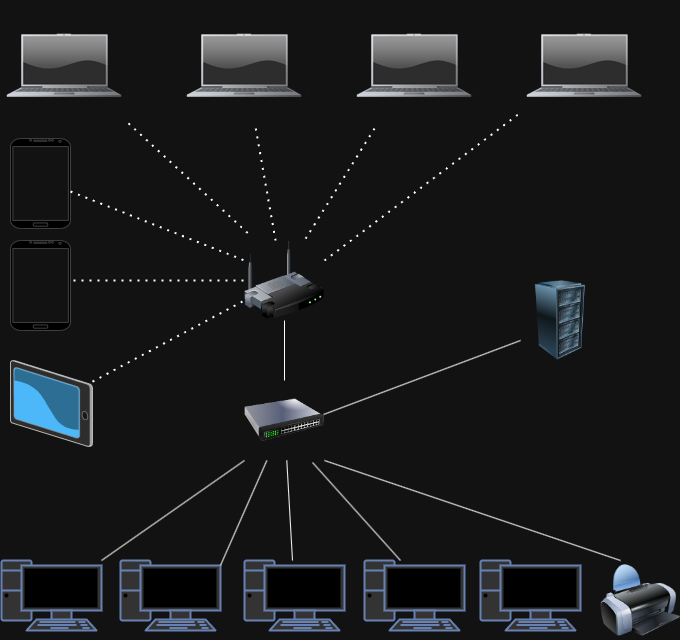

The diagram above was exported from draw.io. Its source (the exported page's mxGraphModel, read from the mxfile embedded in the PNG):
<mxGraphModel dx="1674" dy="792" grid="1" gridSize="10" guides="1" tooltips="1" connect="1" arrows="1" fold="1" page="1" pageScale="1" pageWidth="827" pageHeight="1169" math="0" shadow="0">
  <root>
    <mxCell id="0" />
    <mxCell id="1" parent="0" />
    <mxCell id="APb8H4j-l5pkzlU1o_NE-1" value="" style="shape=image;html=1;verticalAlign=top;verticalLabelPosition=bottom;labelBackgroundColor=#ffffff;imageAspect=0;aspect=fixed;image=https://cdn0.iconfinder.com/data/icons/luisance_pack/128/ordinateur_portable_eteint.png" vertex="1" parent="1">
      <mxGeometry x="90" y="100" width="128" height="128" as="geometry" />
    </mxCell>
    <mxCell id="APb8H4j-l5pkzlU1o_NE-2" value="" style="shape=image;html=1;verticalAlign=top;verticalLabelPosition=bottom;labelBackgroundColor=#ffffff;imageAspect=0;aspect=fixed;image=https://cdn0.iconfinder.com/data/icons/luisance_pack/128/ordinateur_portable_eteint.png" vertex="1" parent="1">
      <mxGeometry x="610" y="100" width="128" height="128" as="geometry" />
    </mxCell>
    <mxCell id="APb8H4j-l5pkzlU1o_NE-3" value="" style="shape=image;html=1;verticalAlign=top;verticalLabelPosition=bottom;labelBackgroundColor=#ffffff;imageAspect=0;aspect=fixed;image=https://cdn0.iconfinder.com/data/icons/luisance_pack/128/ordinateur_portable_eteint.png" vertex="1" parent="1">
      <mxGeometry x="440" y="100" width="128" height="128" as="geometry" />
    </mxCell>
    <mxCell id="APb8H4j-l5pkzlU1o_NE-4" value="" style="shape=image;html=1;verticalAlign=top;verticalLabelPosition=bottom;labelBackgroundColor=#ffffff;imageAspect=0;aspect=fixed;image=https://cdn0.iconfinder.com/data/icons/luisance_pack/128/ordinateur_portable_eteint.png" vertex="1" parent="1">
      <mxGeometry x="270" y="100" width="128" height="128" as="geometry" />
    </mxCell>
    <mxCell id="APb8H4j-l5pkzlU1o_NE-5" value="" style="verticalLabelPosition=bottom;verticalAlign=top;html=1;shadow=0;dashed=0;strokeWidth=1;shape=mxgraph.android.phone2;strokeColor=#c0c0c0;" vertex="1" parent="1">
      <mxGeometry x="100" y="340" width="60" height="90" as="geometry" />
    </mxCell>
    <mxCell id="APb8H4j-l5pkzlU1o_NE-6" value="" style="verticalLabelPosition=bottom;verticalAlign=top;html=1;shadow=0;dashed=0;strokeWidth=1;shape=mxgraph.android.phone2;strokeColor=#c0c0c0;" vertex="1" parent="1">
      <mxGeometry x="100" y="238" width="60" height="90" as="geometry" />
    </mxCell>
    <mxCell id="APb8H4j-l5pkzlU1o_NE-7" value="" style="verticalLabelPosition=bottom;sketch=0;aspect=fixed;html=1;verticalAlign=top;strokeColor=none;align=center;outlineConnect=0;shape=mxgraph.citrix.tablet_2;" vertex="1" parent="1">
      <mxGeometry x="100" y="460" width="82" height="86" as="geometry" />
    </mxCell>
    <mxCell id="APb8H4j-l5pkzlU1o_NE-8" value="" style="image;html=1;image=img/lib/clip_art/networking/Wireless_Router_128x128.png" vertex="1" parent="1">
      <mxGeometry x="334" y="340" width="80" height="80" as="geometry" />
    </mxCell>
    <mxCell id="APb8H4j-l5pkzlU1o_NE-9" value="" style="endArrow=none;dashed=1;html=1;dashPattern=1 3;strokeWidth=2;rounded=0;entryX=0;entryY=0.5;entryDx=0;entryDy=0;exitX=1.05;exitY=0.444;exitDx=0;exitDy=0;exitPerimeter=0;" edge="1" parent="1" source="APb8H4j-l5pkzlU1o_NE-5" target="APb8H4j-l5pkzlU1o_NE-8">
      <mxGeometry width="50" height="50" relative="1" as="geometry">
        <mxPoint x="230" y="430" as="sourcePoint" />
        <mxPoint x="300" y="390" as="targetPoint" />
      </mxGeometry>
    </mxCell>
    <mxCell id="APb8H4j-l5pkzlU1o_NE-10" value="" style="endArrow=none;dashed=1;html=1;dashPattern=1 3;strokeWidth=2;rounded=0;entryX=0;entryY=0.75;entryDx=0;entryDy=0;" edge="1" parent="1" source="APb8H4j-l5pkzlU1o_NE-7" target="APb8H4j-l5pkzlU1o_NE-8">
      <mxGeometry width="50" height="50" relative="1" as="geometry">
        <mxPoint x="230" y="430" as="sourcePoint" />
        <mxPoint x="280" y="380" as="targetPoint" />
      </mxGeometry>
    </mxCell>
    <mxCell id="APb8H4j-l5pkzlU1o_NE-11" value="" style="endArrow=none;dashed=1;html=1;dashPattern=1 3;strokeWidth=2;rounded=0;entryX=0;entryY=0.25;entryDx=0;entryDy=0;exitX=1;exitY=0.589;exitDx=0;exitDy=0;exitPerimeter=0;" edge="1" parent="1" source="APb8H4j-l5pkzlU1o_NE-6" target="APb8H4j-l5pkzlU1o_NE-8">
      <mxGeometry width="50" height="50" relative="1" as="geometry">
        <mxPoint x="230" y="430" as="sourcePoint" />
        <mxPoint x="280" y="380" as="targetPoint" />
      </mxGeometry>
    </mxCell>
    <mxCell id="APb8H4j-l5pkzlU1o_NE-12" value="" style="endArrow=none;dashed=1;html=1;dashPattern=1 3;strokeWidth=2;rounded=0;entryX=0.088;entryY=-0.05;entryDx=0;entryDy=0;entryPerimeter=0;" edge="1" parent="1" source="APb8H4j-l5pkzlU1o_NE-1" target="APb8H4j-l5pkzlU1o_NE-8">
      <mxGeometry width="50" height="50" relative="1" as="geometry">
        <mxPoint x="230" y="430" as="sourcePoint" />
        <mxPoint x="280" y="380" as="targetPoint" />
      </mxGeometry>
    </mxCell>
    <mxCell id="APb8H4j-l5pkzlU1o_NE-13" value="" style="endArrow=none;dashed=1;html=1;dashPattern=1 3;strokeWidth=2;rounded=0;entryX=0.388;entryY=0;entryDx=0;entryDy=0;entryPerimeter=0;" edge="1" parent="1" source="APb8H4j-l5pkzlU1o_NE-4" target="APb8H4j-l5pkzlU1o_NE-8">
      <mxGeometry width="50" height="50" relative="1" as="geometry">
        <mxPoint x="230" y="430" as="sourcePoint" />
        <mxPoint x="280" y="380" as="targetPoint" />
      </mxGeometry>
    </mxCell>
    <mxCell id="APb8H4j-l5pkzlU1o_NE-14" value="" style="endArrow=none;dashed=1;html=1;dashPattern=1 3;strokeWidth=2;rounded=0;entryX=0.75;entryY=0;entryDx=0;entryDy=0;" edge="1" parent="1" source="APb8H4j-l5pkzlU1o_NE-3" target="APb8H4j-l5pkzlU1o_NE-8">
      <mxGeometry width="50" height="50" relative="1" as="geometry">
        <mxPoint x="230" y="430" as="sourcePoint" />
        <mxPoint x="280" y="380" as="targetPoint" />
      </mxGeometry>
    </mxCell>
    <mxCell id="APb8H4j-l5pkzlU1o_NE-15" value="" style="endArrow=none;dashed=1;html=1;dashPattern=1 3;strokeWidth=2;rounded=0;exitX=1;exitY=0.25;exitDx=0;exitDy=0;" edge="1" parent="1" source="APb8H4j-l5pkzlU1o_NE-8" target="APb8H4j-l5pkzlU1o_NE-2">
      <mxGeometry width="50" height="50" relative="1" as="geometry">
        <mxPoint x="530" y="430" as="sourcePoint" />
        <mxPoint x="580" y="380" as="targetPoint" />
      </mxGeometry>
    </mxCell>
    <mxCell id="APb8H4j-l5pkzlU1o_NE-16" value="" style="image;html=1;image=img/lib/clip_art/networking/Switch_128x128.png" vertex="1" parent="1">
      <mxGeometry x="334" y="480" width="80" height="80" as="geometry" />
    </mxCell>
    <mxCell id="APb8H4j-l5pkzlU1o_NE-17" value="" style="endArrow=none;html=1;rounded=0;entryX=0.5;entryY=1;entryDx=0;entryDy=0;exitX=0.5;exitY=0;exitDx=0;exitDy=0;" edge="1" parent="1" source="APb8H4j-l5pkzlU1o_NE-16" target="APb8H4j-l5pkzlU1o_NE-8">
      <mxGeometry width="50" height="50" relative="1" as="geometry">
        <mxPoint x="390" y="430" as="sourcePoint" />
        <mxPoint x="440" y="380" as="targetPoint" />
      </mxGeometry>
    </mxCell>
    <mxCell id="APb8H4j-l5pkzlU1o_NE-18" value="" style="fontColor=#0066CC;verticalAlign=top;verticalLabelPosition=bottom;labelPosition=center;align=center;html=1;outlineConnect=0;fillColor=#CCCCCC;strokeColor=#6881B3;gradientColor=none;gradientDirection=north;strokeWidth=2;shape=mxgraph.networks.pc;" vertex="1" parent="1">
      <mxGeometry x="91" y="660" width="100" height="70" as="geometry" />
    </mxCell>
    <mxCell id="APb8H4j-l5pkzlU1o_NE-19" value="" style="fontColor=#0066CC;verticalAlign=top;verticalLabelPosition=bottom;labelPosition=center;align=center;html=1;outlineConnect=0;fillColor=#CCCCCC;strokeColor=#6881B3;gradientColor=none;gradientDirection=north;strokeWidth=2;shape=mxgraph.networks.pc;" vertex="1" parent="1">
      <mxGeometry x="210" y="660" width="100" height="70" as="geometry" />
    </mxCell>
    <mxCell id="APb8H4j-l5pkzlU1o_NE-20" value="" style="fontColor=#0066CC;verticalAlign=top;verticalLabelPosition=bottom;labelPosition=center;align=center;html=1;outlineConnect=0;fillColor=#CCCCCC;strokeColor=#6881B3;gradientColor=none;gradientDirection=north;strokeWidth=2;shape=mxgraph.networks.pc;" vertex="1" parent="1">
      <mxGeometry x="334" y="660" width="100" height="70" as="geometry" />
    </mxCell>
    <mxCell id="APb8H4j-l5pkzlU1o_NE-21" value="" style="fontColor=#0066CC;verticalAlign=top;verticalLabelPosition=bottom;labelPosition=center;align=center;html=1;outlineConnect=0;fillColor=#CCCCCC;strokeColor=#6881B3;gradientColor=none;gradientDirection=north;strokeWidth=2;shape=mxgraph.networks.pc;" vertex="1" parent="1">
      <mxGeometry x="454" y="660" width="100" height="70" as="geometry" />
    </mxCell>
    <mxCell id="APb8H4j-l5pkzlU1o_NE-22" value="" style="fontColor=#0066CC;verticalAlign=top;verticalLabelPosition=bottom;labelPosition=center;align=center;html=1;outlineConnect=0;fillColor=#CCCCCC;strokeColor=#6881B3;gradientColor=none;gradientDirection=north;strokeWidth=2;shape=mxgraph.networks.pc;" vertex="1" parent="1">
      <mxGeometry x="570" y="660" width="100" height="70" as="geometry" />
    </mxCell>
    <mxCell id="APb8H4j-l5pkzlU1o_NE-23" value="" style="image;html=1;image=img/lib/clip_art/computers/Printer_128x128.png" vertex="1" parent="1">
      <mxGeometry x="690" y="660" width="80" height="80" as="geometry" />
    </mxCell>
    <mxCell id="APb8H4j-l5pkzlU1o_NE-24" value="" style="image;html=1;image=img/lib/clip_art/computers/Server_Rack_128x128.png" vertex="1" parent="1">
      <mxGeometry x="610" y="380" width="80" height="80" as="geometry" />
    </mxCell>
    <mxCell id="APb8H4j-l5pkzlU1o_NE-25" value="" style="endArrow=none;html=1;rounded=0;entryX=0;entryY=0.75;entryDx=0;entryDy=0;exitX=0.988;exitY=0.425;exitDx=0;exitDy=0;exitPerimeter=0;" edge="1" parent="1" source="APb8H4j-l5pkzlU1o_NE-16" target="APb8H4j-l5pkzlU1o_NE-24">
      <mxGeometry width="50" height="50" relative="1" as="geometry">
        <mxPoint x="560" y="530" as="sourcePoint" />
        <mxPoint x="610" y="480" as="targetPoint" />
      </mxGeometry>
    </mxCell>
    <mxCell id="APb8H4j-l5pkzlU1o_NE-26" value="" style="endArrow=none;html=1;rounded=0;entryX=0;entryY=1;entryDx=0;entryDy=0;" edge="1" parent="1" source="APb8H4j-l5pkzlU1o_NE-18" target="APb8H4j-l5pkzlU1o_NE-16">
      <mxGeometry width="50" height="50" relative="1" as="geometry">
        <mxPoint x="350" y="530" as="sourcePoint" />
        <mxPoint x="400" y="480" as="targetPoint" />
      </mxGeometry>
    </mxCell>
    <mxCell id="APb8H4j-l5pkzlU1o_NE-27" value="" style="endArrow=none;html=1;rounded=0;exitX=1;exitY=0.07;exitDx=0;exitDy=0;exitPerimeter=0;" edge="1" parent="1" source="APb8H4j-l5pkzlU1o_NE-19" target="APb8H4j-l5pkzlU1o_NE-16">
      <mxGeometry width="50" height="50" relative="1" as="geometry">
        <mxPoint x="350" y="730" as="sourcePoint" />
        <mxPoint x="400" y="680" as="targetPoint" />
      </mxGeometry>
    </mxCell>
    <mxCell id="APb8H4j-l5pkzlU1o_NE-28" value="" style="endArrow=none;html=1;rounded=0;" edge="1" parent="1" source="APb8H4j-l5pkzlU1o_NE-20" target="APb8H4j-l5pkzlU1o_NE-16">
      <mxGeometry width="50" height="50" relative="1" as="geometry">
        <mxPoint x="350" y="830" as="sourcePoint" />
        <mxPoint x="400" y="780" as="targetPoint" />
      </mxGeometry>
    </mxCell>
    <mxCell id="APb8H4j-l5pkzlU1o_NE-29" value="" style="endArrow=none;html=1;rounded=0;entryX=0.36;entryY=0;entryDx=0;entryDy=0;entryPerimeter=0;exitX=0.85;exitY=1.025;exitDx=0;exitDy=0;exitPerimeter=0;" edge="1" parent="1" source="APb8H4j-l5pkzlU1o_NE-16" target="APb8H4j-l5pkzlU1o_NE-21">
      <mxGeometry width="50" height="50" relative="1" as="geometry">
        <mxPoint x="350" y="830" as="sourcePoint" />
        <mxPoint x="400" y="780" as="targetPoint" />
      </mxGeometry>
    </mxCell>
    <mxCell id="APb8H4j-l5pkzlU1o_NE-30" value="" style="endArrow=none;html=1;rounded=0;entryX=0.25;entryY=0;entryDx=0;entryDy=0;exitX=1;exitY=1;exitDx=0;exitDy=0;" edge="1" parent="1" source="APb8H4j-l5pkzlU1o_NE-16" target="APb8H4j-l5pkzlU1o_NE-23">
      <mxGeometry width="50" height="50" relative="1" as="geometry">
        <mxPoint x="350" y="830" as="sourcePoint" />
        <mxPoint x="400" y="780" as="targetPoint" />
      </mxGeometry>
    </mxCell>
  </root>
</mxGraphModel>